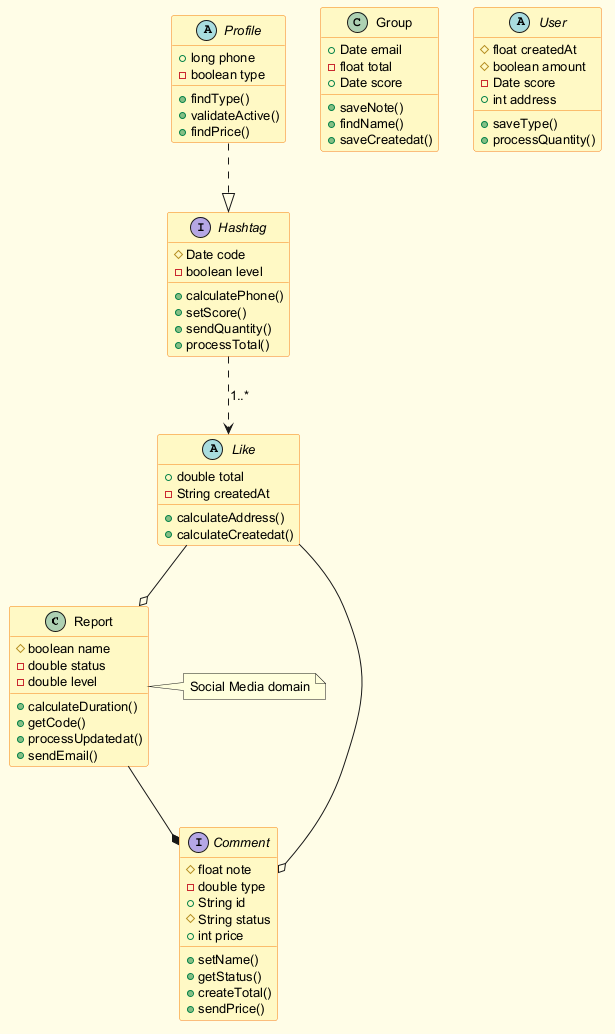

The diagram above was rendered by PlantUML. Its source (embedded in the PNG):
@startuml
skinparam backgroundColor #FFFDE7
skinparam classBackgroundColor #FFF9C4
skinparam classBorderColor #F57F17
skinparam defaultFontSize 13
class Report {
  #boolean name
  -double status
  -double level
  +calculateDuration()
  +getCode()
  +processUpdatedat()
  +sendEmail()
}
interface Hashtag {
  #Date code
  -boolean level
  +calculatePhone()
  +setScore()
  +sendQuantity()
  +processTotal()
}
abstract class Profile {
  +long phone
  -boolean type
  +findType()
  +validateActive()
  +findPrice()
}
class Group {
  +Date email
  -float total
  +Date score
  +saveNote()
  +findName()
  +saveCreatedat()
}
interface Comment {
  #float note
  -double type
  +String id
  #String status
  +int price
  +setName()
  +getStatus()
  +createTotal()
  +sendPrice()
}
abstract class User {
  #float createdAt
  #boolean amount
  -Date score
  +int address
  +saveType()
  +processQuantity()
}
abstract class Like {
  +double total
  -String createdAt
  +calculateAddress()
  +calculateCreatedat()
}
Like --o Report
Like --o Comment
Hashtag ..> Like : "1..*"
Report --* Comment
Profile ..|> Hashtag
note right of Report : Social Media domain
@enduml